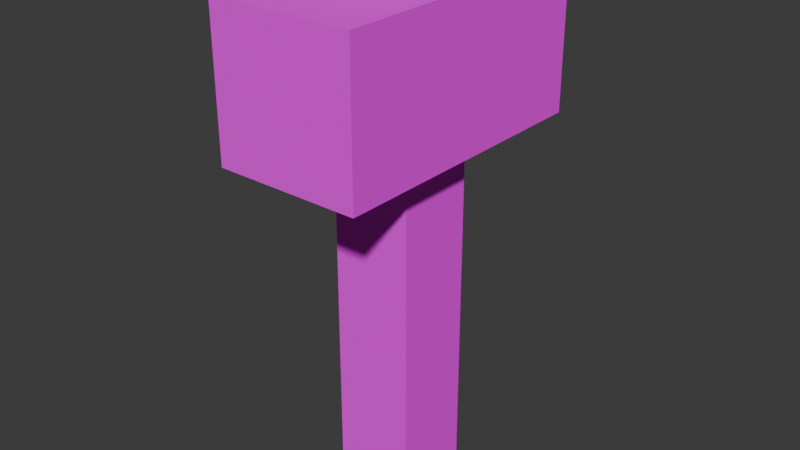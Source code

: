 # Source: hammer_model_bonkrs_blend.blend  (saved by Blender 5.0.118; exported with 4.5.12 LTS)
import bpy
from mathutils import Matrix  # noqa: F401  (used for matrix-valued properties, if any)

bpy.ops.wm.read_factory_settings(use_empty=True)
scene = bpy.context.scene
scene.name = 'Scene'

# ---- collections
col_collection = bpy.data.collections.new('Collection'); scene.collection.children.link(col_collection)

# ---- images (referenced by path relative to the original .blend; pixels are not part of the script)
import os
ASSET_DIR = os.environ.get("B2B_ASSET_DIR", "")  # directory of the original .blend (textures are referenced by path, not embedded)
HERE = os.path.dirname(os.path.abspath(__file__))  # packed textures are extracted next to this script under _unpacked/

def load_image(name, relpath, width, height, colorspace="sRGB"):
    """Load a texture the original file referenced (path relative to the .blend, or extracted next to this script)."""
    p = next((c for c in (os.path.join(HERE, relpath), os.path.join(ASSET_DIR, relpath)) if relpath and os.path.exists(c)), "")
    if p:
        img = bpy.data.images.load(p, check_existing=True)
        img.name = name
    else:  # same state as the original file: an image datablock whose file is absent (Cycles renders it pink)
        img = bpy.data.images.new(name, width, height)
        img.source = "FILE"
        img.filepath = "//" + (relpath or name)
    img.colorspace_settings.name = colorspace
    return img
img_sandstone2_texture_png = load_image('sandstone2_texture.png', 'sandstone2_texture.png', 1024, 1024, 'sRGB')
img_rockytexture_png = load_image('rockyTexture.png', 'rockyTexture.png', 1024, 1024, 'sRGB')

# ---- materials (node trees are filled in below, after node groups)
mat_wood = bpy.data.materials.new('Wood')
mat_wood.alpha_threshold = 0.0
mat_wood.use_backface_culling_lightprobe_volume = False
mat_wood.roughness = 0.5
mat_wood.line_color = (0.0, 0.0, 0.0, 1.0)
mat_hammermainpart = bpy.data.materials.new('HammerMainPart')

# ---- material node trees
mat_wood.use_nodes = True; mat_wood.node_tree.nodes.clear()
_N = mat_wood.node_tree.nodes; _L = mat_wood.node_tree.links
n0 = _N.new('ShaderNodeOutputMaterial'); n0.name = 'Material Output'; n0.location = (200, 100)
n1 = _N.new('ShaderNodeBsdfPrincipled'); n1.name = 'Principled BSDF'; n1.location = (-200, 100)
n1.inputs[2].default_value = 1.0
n2 = _N.new('ShaderNodeTexImage'); n2.name = 'Image Texture'; n2.location = (-490, 66)
n2.image = img_sandstone2_texture_png
n2.interpolation = 'Closest'
_L.new(n1.outputs[0], n0.inputs[0])
_L.new(n2.outputs[0], n1.inputs[0])
n0.is_active_output = True
mat_hammermainpart.use_nodes = True; mat_hammermainpart.node_tree.nodes.clear()
_N = mat_hammermainpart.node_tree.nodes; _L = mat_hammermainpart.node_tree.links
n0 = _N.new('ShaderNodeBsdfPrincipled'); n0.name = 'Principled BSDF'; n0.location = (-200, 100)
n0.inputs[2].default_value = 1.0
n1 = _N.new('ShaderNodeOutputMaterial'); n1.name = 'Material Output'; n1.location = (200, 100)
n2 = _N.new('ShaderNodeTexImage'); n2.name = 'Image Texture'; n2.location = (-490, 66)
n2.image = img_rockytexture_png
n2.interpolation = 'Closest'
_L.new(n0.outputs[0], n1.inputs[0])
_L.new(n2.outputs[0], n0.inputs[0])
n1.is_active_output = True

# ---- world
world_world = bpy.data.worlds.new('World'); scene.world = world_world
world_world.use_nodes = True; world_world.node_tree.nodes.clear()
_N = world_world.node_tree.nodes; _L = world_world.node_tree.links
n0 = _N.new('ShaderNodeOutputWorld'); n0.name = 'World Output'; n0.location = (200, 100)
n1 = _N.new('ShaderNodeBackground'); n1.name = 'Background'; n1.location = (-200, 100)
n1.inputs[0].default_value = (0.05088, 0.05088, 0.05088, 1.0)
_L.new(n1.outputs[0], n0.inputs[0])
n0.is_active_output = True
world_world.color = (0.05088, 0.05088, 0.05088)
world_world.sun_shadow_jitter_overblur = 0.0

# ---- meshes
me_cube_001 = bpy.data.meshes.new('Cube.001')
me_cube_001.from_pydata([(-1.0, -1.0, -1.0), (-1.0, -1.0, 1.0), (-1.0, 1.0, -1.0), (-1.0, 1.0, 1.0), (1.0, -1.0, -1.0), (1.0, -1.0, 1.0), (1.0, 1.0, -1.0), (1.0, 1.0, 1.0), (-1.788, -3.485, 0.3186), (-1.788, -3.485, 0.8639), (-1.788, 3.485, 0.3186), (-1.788, 3.485, 0.8639), (1.788, -3.485, 0.3186), (1.788, -3.485, 0.8639), (1.788, 3.485, 0.3186), (1.788, 3.485, 0.8639)], [], [(0, 1, 3, 2), (2, 3, 7, 6), (6, 7, 5, 4), (4, 5, 1, 0), (2, 6, 4, 0), (7, 3, 1, 5), (8, 9, 11, 10), (10, 11, 15, 14), (14, 15, 13, 12), (12, 13, 9, 8), (10, 14, 12, 8), (15, 11, 9, 13)])
me_cube_001.polygons.foreach_set('material_index', [0, 0, 0, 0, 0, 0, 1, 1, 1, 1, 1, 1])
_uv = me_cube_001.uv_layers.new(name='UVMap')
_uv.uv.foreach_set('vector', [-0.2094, 0.0, 1.209, 0.0, 1.209, 0.25, -0.2094, 0.25, -0.2094, 0.25, 1.209, 0.25, 1.209, 0.5, -0.2094, 0.5, -0.2094, 0.5, 1.209, 0.5, 1.209, 0.75, -0.2094, 0.75, -0.2094, 0.75, 1.209, 0.75, 1.209, 1.0, -0.2094, 1.0, 0.125, 0.5, -0.2094, 0.5, -0.2094, 0.75, 0.125, 0.75, 1.209, 0.5, 0.875, 0.5, 0.875, 0.75, 1.209, 0.75, 0.375, -0.25, 0.625, -0.25, 0.625, 0.1667, 0.375, 0.1667, 0.375, 0.1667, 0.625, 0.1667, 0.625, 0.5833, 0.375, 0.5833, 0.375, 0.5833, 0.625, 0.5833, 0.625, 1.0, 0.375, 1.0, 0.375, 1.0, 0.625, 1.0, 0.625, 1.0, 0.375, 1.0, 0.125, 0.5833, 0.375, 0.5833, 0.375, 1.0, 0.125, 1.0, 0.625, 0.5833, 0.875, 0.5833, 0.875, 1.0, 0.625, 1.0])
me_cube_001.materials.append(mat_wood)
me_cube_001.materials.append(mat_hammermainpart)
me_cube_001.update()

# ---- objects
ob_hammer = bpy.data.objects.new('Hammer', me_cube_001)

# ---- transforms, parenting, visibility, modifiers, constraints
ob_hammer.location = (0.0, 0.0, 0.0)
ob_hammer.scale = (0.1818, 0.1818, 1.192)

# ---- collection membership
col_collection.objects.link(ob_hammer)

# ---- scene / render settings (as saved in the file)
scene.frame_start = 1; scene.frame_end = 250; scene.frame_set(1)
scene.render.engine = 'BLENDER_EEVEE_NEXT'
scene.render.bake_bias = 0.0
scene.render.bake_samples = 0
scene.cycles.sampling_pattern = 'TABULATED_SOBOL'
scene.eevee.use_volume_custom_range = False
bpy.context.view_layer.update()

# ---- added for rendering (the .blend has no active camera and no usable light): camera, sun
cam_auto = bpy.data.cameras.new('AutoCamera')
cam_auto.lens = 50.0
cam_auto.sensor_width = 36.0
cam_auto.clip_end = 1000.0
ob_auto_camera = bpy.data.objects.new('AutoCamera', cam_auto)
scene.collection.objects.link(ob_auto_camera)
ob_auto_camera.location = (2.56895, -3.08274, 2.05516)
ob_auto_camera.rotation_euler = (1.09748, -7.21219e-08, 0.694738)
scene.camera = ob_auto_camera
light_auto_sun = bpy.data.lights.new('AutoSun', 'SUN')
light_auto_sun.energy = 3.0
light_auto_sun.angle = 0.0523599
ob_auto_sun = bpy.data.objects.new('AutoSun', light_auto_sun)
scene.collection.objects.link(ob_auto_sun)
ob_auto_sun.rotation_euler = (0.872665, 0.174533, 0.523599)
bpy.context.view_layer.update()
